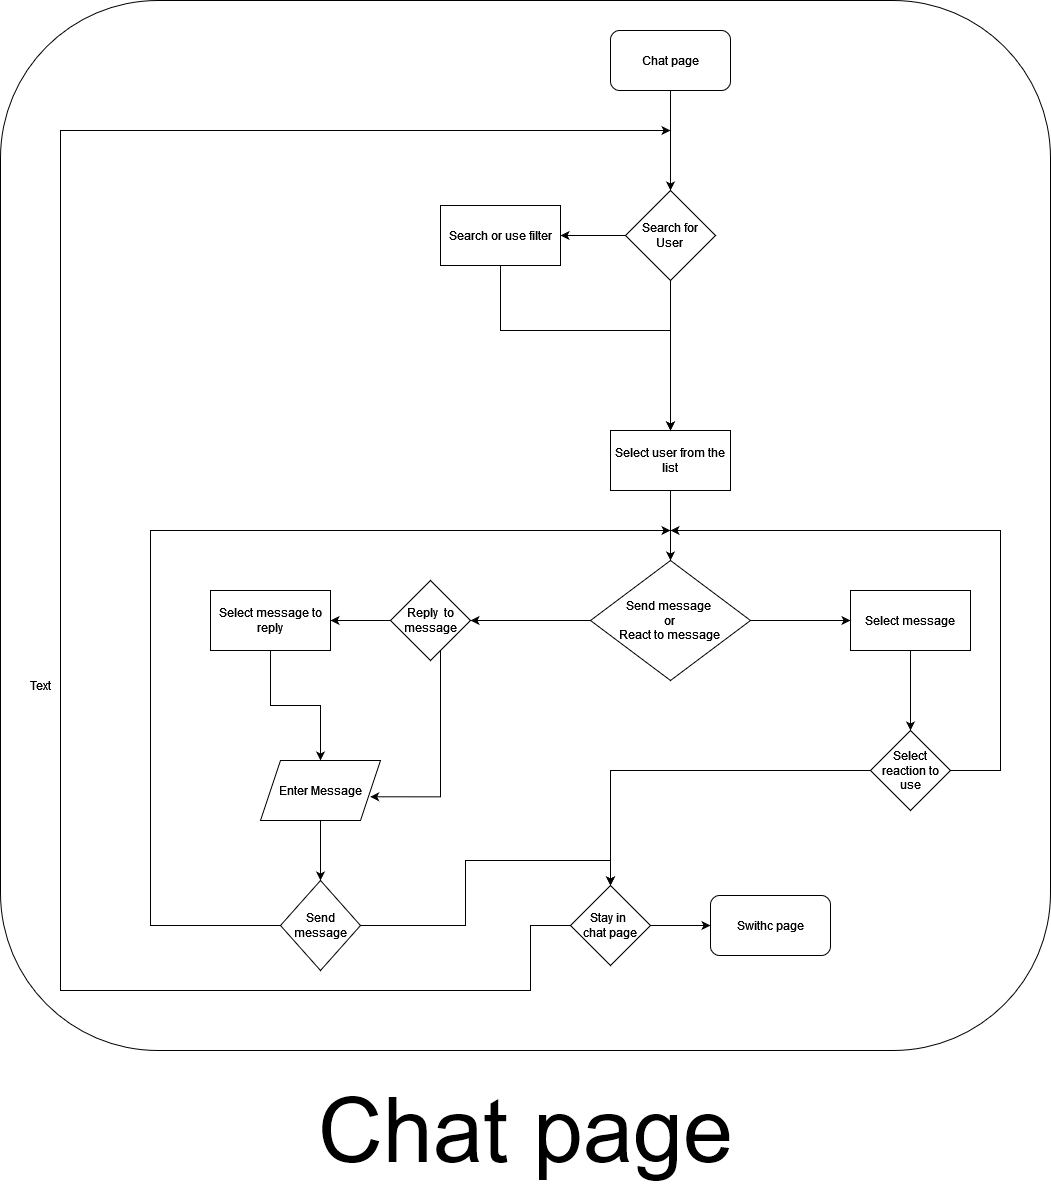

The diagram above was exported from draw.io. Its source (the exported page's mxGraphModel, read from the mxfile embedded in the PNG):
<mxGraphModel dx="3953" dy="2487" grid="1" gridSize="10" guides="1" tooltips="1" connect="1" arrows="1" fold="1" page="1" pageScale="1" pageWidth="827" pageHeight="1169" math="0" shadow="0">
  <root>
    <mxCell id="0" />
    <mxCell id="1" parent="0" />
    <mxCell id="-GzFkG3woqSRSp8kci43-617" value="" style="group" vertex="1" connectable="0" parent="1">
      <mxGeometry x="1240" y="280" width="1050" height="1190" as="geometry" />
    </mxCell>
    <mxCell id="-GzFkG3woqSRSp8kci43-618" value="" style="group" vertex="1" connectable="0" parent="-GzFkG3woqSRSp8kci43-617">
      <mxGeometry width="1050" height="1050" as="geometry" />
    </mxCell>
    <mxCell id="-GzFkG3woqSRSp8kci43-619" value="" style="rounded=1;whiteSpace=wrap;html=1;" vertex="1" parent="-GzFkG3woqSRSp8kci43-618">
      <mxGeometry width="1050" height="1050" as="geometry" />
    </mxCell>
    <mxCell id="-GzFkG3woqSRSp8kci43-620" value="&lt;div&gt;Search for&lt;/div&gt;&lt;div&gt;User&lt;br&gt;&lt;/div&gt;" style="rhombus;whiteSpace=wrap;html=1;" vertex="1" parent="-GzFkG3woqSRSp8kci43-618">
      <mxGeometry x="625" y="190" width="90" height="90" as="geometry" />
    </mxCell>
    <mxCell id="-GzFkG3woqSRSp8kci43-621" value="Select user from the list" style="whiteSpace=wrap;html=1;" vertex="1" parent="-GzFkG3woqSRSp8kci43-618">
      <mxGeometry x="610" y="430" width="120" height="60" as="geometry" />
    </mxCell>
    <mxCell id="-GzFkG3woqSRSp8kci43-622" value="" style="edgeStyle=orthogonalEdgeStyle;rounded=0;orthogonalLoop=1;jettySize=auto;html=1;" edge="1" parent="-GzFkG3woqSRSp8kci43-618" source="-GzFkG3woqSRSp8kci43-620" target="-GzFkG3woqSRSp8kci43-621">
      <mxGeometry relative="1" as="geometry" />
    </mxCell>
    <mxCell id="-GzFkG3woqSRSp8kci43-623" style="edgeStyle=orthogonalEdgeStyle;rounded=0;orthogonalLoop=1;jettySize=auto;html=1;entryX=0.5;entryY=0;entryDx=0;entryDy=0;" edge="1" parent="-GzFkG3woqSRSp8kci43-618" source="-GzFkG3woqSRSp8kci43-624" target="-GzFkG3woqSRSp8kci43-621">
      <mxGeometry relative="1" as="geometry">
        <Array as="points">
          <mxPoint x="500" y="330" />
          <mxPoint x="670" y="330" />
        </Array>
      </mxGeometry>
    </mxCell>
    <mxCell id="-GzFkG3woqSRSp8kci43-624" value="Search or use filter" style="whiteSpace=wrap;html=1;" vertex="1" parent="-GzFkG3woqSRSp8kci43-618">
      <mxGeometry x="440" y="205" width="120" height="60" as="geometry" />
    </mxCell>
    <mxCell id="-GzFkG3woqSRSp8kci43-625" value="" style="edgeStyle=orthogonalEdgeStyle;rounded=0;orthogonalLoop=1;jettySize=auto;html=1;" edge="1" parent="-GzFkG3woqSRSp8kci43-618" source="-GzFkG3woqSRSp8kci43-620" target="-GzFkG3woqSRSp8kci43-624">
      <mxGeometry relative="1" as="geometry" />
    </mxCell>
    <mxCell id="-GzFkG3woqSRSp8kci43-626" value="&lt;div&gt;Send message&amp;nbsp;&lt;/div&gt;&lt;div&gt;or&lt;/div&gt;&lt;div&gt;React to message&lt;br&gt;&lt;/div&gt;" style="rhombus;whiteSpace=wrap;html=1;" vertex="1" parent="-GzFkG3woqSRSp8kci43-618">
      <mxGeometry x="590" y="560" width="160" height="120" as="geometry" />
    </mxCell>
    <mxCell id="-GzFkG3woqSRSp8kci43-627" value="" style="edgeStyle=orthogonalEdgeStyle;rounded=0;orthogonalLoop=1;jettySize=auto;html=1;" edge="1" parent="-GzFkG3woqSRSp8kci43-618" source="-GzFkG3woqSRSp8kci43-621" target="-GzFkG3woqSRSp8kci43-626">
      <mxGeometry relative="1" as="geometry" />
    </mxCell>
    <mxCell id="-GzFkG3woqSRSp8kci43-628" value="Select message" style="whiteSpace=wrap;html=1;" vertex="1" parent="-GzFkG3woqSRSp8kci43-618">
      <mxGeometry x="850" y="590" width="120" height="60" as="geometry" />
    </mxCell>
    <mxCell id="-GzFkG3woqSRSp8kci43-629" value="" style="edgeStyle=orthogonalEdgeStyle;rounded=0;orthogonalLoop=1;jettySize=auto;html=1;" edge="1" parent="-GzFkG3woqSRSp8kci43-618" source="-GzFkG3woqSRSp8kci43-626" target="-GzFkG3woqSRSp8kci43-628">
      <mxGeometry relative="1" as="geometry" />
    </mxCell>
    <mxCell id="-GzFkG3woqSRSp8kci43-630" style="edgeStyle=orthogonalEdgeStyle;rounded=0;orthogonalLoop=1;jettySize=auto;html=1;exitX=1;exitY=0.5;exitDx=0;exitDy=0;" edge="1" parent="-GzFkG3woqSRSp8kci43-618" source="-GzFkG3woqSRSp8kci43-641">
      <mxGeometry relative="1" as="geometry">
        <mxPoint x="670" y="530" as="targetPoint" />
        <mxPoint x="970" y="759.9655172413795" as="sourcePoint" />
        <Array as="points">
          <mxPoint x="1000" y="770" />
          <mxPoint x="1000" y="530" />
        </Array>
      </mxGeometry>
    </mxCell>
    <mxCell id="-GzFkG3woqSRSp8kci43-631" value="Reply&amp;nbsp; to message" style="rhombus;whiteSpace=wrap;html=1;" vertex="1" parent="-GzFkG3woqSRSp8kci43-618">
      <mxGeometry x="390" y="580" width="80" height="80" as="geometry" />
    </mxCell>
    <mxCell id="-GzFkG3woqSRSp8kci43-632" value="" style="edgeStyle=orthogonalEdgeStyle;rounded=0;orthogonalLoop=1;jettySize=auto;html=1;" edge="1" parent="-GzFkG3woqSRSp8kci43-618" source="-GzFkG3woqSRSp8kci43-626" target="-GzFkG3woqSRSp8kci43-631">
      <mxGeometry relative="1" as="geometry" />
    </mxCell>
    <mxCell id="-GzFkG3woqSRSp8kci43-633" value="Select message to reply" style="whiteSpace=wrap;html=1;" vertex="1" parent="-GzFkG3woqSRSp8kci43-618">
      <mxGeometry x="210" y="590" width="120" height="60" as="geometry" />
    </mxCell>
    <mxCell id="-GzFkG3woqSRSp8kci43-634" value="" style="edgeStyle=orthogonalEdgeStyle;rounded=0;orthogonalLoop=1;jettySize=auto;html=1;" edge="1" parent="-GzFkG3woqSRSp8kci43-618" source="-GzFkG3woqSRSp8kci43-631" target="-GzFkG3woqSRSp8kci43-633">
      <mxGeometry relative="1" as="geometry" />
    </mxCell>
    <mxCell id="-GzFkG3woqSRSp8kci43-635" value="Enter Message" style="shape=parallelogram;perimeter=parallelogramPerimeter;whiteSpace=wrap;html=1;fixedSize=1;" vertex="1" parent="-GzFkG3woqSRSp8kci43-618">
      <mxGeometry x="260" y="760" width="120" height="60" as="geometry" />
    </mxCell>
    <mxCell id="-GzFkG3woqSRSp8kci43-636" value="" style="edgeStyle=orthogonalEdgeStyle;rounded=0;orthogonalLoop=1;jettySize=auto;html=1;" edge="1" parent="-GzFkG3woqSRSp8kci43-618" source="-GzFkG3woqSRSp8kci43-633" target="-GzFkG3woqSRSp8kci43-635">
      <mxGeometry relative="1" as="geometry" />
    </mxCell>
    <mxCell id="-GzFkG3woqSRSp8kci43-637" style="edgeStyle=orthogonalEdgeStyle;rounded=0;orthogonalLoop=1;jettySize=auto;html=1;entryX=0.914;entryY=0.605;entryDx=0;entryDy=0;entryPerimeter=0;" edge="1" parent="-GzFkG3woqSRSp8kci43-618" source="-GzFkG3woqSRSp8kci43-631" target="-GzFkG3woqSRSp8kci43-635">
      <mxGeometry relative="1" as="geometry">
        <Array as="points">
          <mxPoint x="440" y="796" />
        </Array>
      </mxGeometry>
    </mxCell>
    <mxCell id="-GzFkG3woqSRSp8kci43-638" style="edgeStyle=orthogonalEdgeStyle;rounded=0;orthogonalLoop=1;jettySize=auto;html=1;exitX=0;exitY=0.5;exitDx=0;exitDy=0;" edge="1" parent="-GzFkG3woqSRSp8kci43-618" source="-GzFkG3woqSRSp8kci43-639">
      <mxGeometry relative="1" as="geometry">
        <mxPoint x="670" y="530" as="targetPoint" />
        <mxPoint x="260" y="930.0285714285715" as="sourcePoint" />
        <Array as="points">
          <mxPoint x="150" y="925" />
          <mxPoint x="150" y="530" />
        </Array>
      </mxGeometry>
    </mxCell>
    <mxCell id="-GzFkG3woqSRSp8kci43-639" value="Send message" style="rhombus;whiteSpace=wrap;html=1;" vertex="1" parent="-GzFkG3woqSRSp8kci43-618">
      <mxGeometry x="280" y="880" width="80" height="90" as="geometry" />
    </mxCell>
    <mxCell id="-GzFkG3woqSRSp8kci43-640" value="" style="edgeStyle=orthogonalEdgeStyle;rounded=0;orthogonalLoop=1;jettySize=auto;html=1;entryX=0.5;entryY=0;entryDx=0;entryDy=0;" edge="1" parent="-GzFkG3woqSRSp8kci43-618" source="-GzFkG3woqSRSp8kci43-635" target="-GzFkG3woqSRSp8kci43-639">
      <mxGeometry relative="1" as="geometry">
        <mxPoint x="320" y="900" as="targetPoint" />
      </mxGeometry>
    </mxCell>
    <mxCell id="-GzFkG3woqSRSp8kci43-641" value="Select reaction to use" style="rhombus;whiteSpace=wrap;html=1;" vertex="1" parent="-GzFkG3woqSRSp8kci43-618">
      <mxGeometry x="870" y="730" width="80" height="80" as="geometry" />
    </mxCell>
    <mxCell id="-GzFkG3woqSRSp8kci43-642" value="" style="edgeStyle=orthogonalEdgeStyle;rounded=0;orthogonalLoop=1;jettySize=auto;html=1;entryX=0.5;entryY=0;entryDx=0;entryDy=0;" edge="1" parent="-GzFkG3woqSRSp8kci43-618" source="-GzFkG3woqSRSp8kci43-628" target="-GzFkG3woqSRSp8kci43-641">
      <mxGeometry relative="1" as="geometry">
        <mxPoint x="910" y="729.9999999999995" as="targetPoint" />
      </mxGeometry>
    </mxCell>
    <mxCell id="-GzFkG3woqSRSp8kci43-643" style="edgeStyle=orthogonalEdgeStyle;rounded=0;orthogonalLoop=1;jettySize=auto;html=1;entryX=0.5;entryY=0;entryDx=0;entryDy=0;" edge="1" parent="-GzFkG3woqSRSp8kci43-618" source="-GzFkG3woqSRSp8kci43-644" target="-GzFkG3woqSRSp8kci43-620">
      <mxGeometry relative="1" as="geometry" />
    </mxCell>
    <mxCell id="-GzFkG3woqSRSp8kci43-644" value="Chat page" style="rounded=1;whiteSpace=wrap;html=1;" vertex="1" parent="-GzFkG3woqSRSp8kci43-618">
      <mxGeometry x="610" y="30" width="120" height="60" as="geometry" />
    </mxCell>
    <mxCell id="-GzFkG3woqSRSp8kci43-645" style="edgeStyle=orthogonalEdgeStyle;rounded=0;orthogonalLoop=1;jettySize=auto;html=1;exitX=0;exitY=0.5;exitDx=0;exitDy=0;" edge="1" parent="-GzFkG3woqSRSp8kci43-618" source="-GzFkG3woqSRSp8kci43-646">
      <mxGeometry relative="1" as="geometry">
        <mxPoint x="670" y="130" as="targetPoint" />
        <Array as="points">
          <mxPoint x="530" y="925" />
          <mxPoint x="530" y="990" />
          <mxPoint x="60" y="990" />
          <mxPoint x="60" y="130" />
        </Array>
      </mxGeometry>
    </mxCell>
    <mxCell id="-GzFkG3woqSRSp8kci43-646" value="&lt;div&gt;Stay in&amp;nbsp;&lt;/div&gt;&lt;div&gt;chat page&lt;br&gt;&lt;/div&gt;" style="rhombus;whiteSpace=wrap;html=1;" vertex="1" parent="-GzFkG3woqSRSp8kci43-618">
      <mxGeometry x="570" y="885" width="80" height="80" as="geometry" />
    </mxCell>
    <mxCell id="-GzFkG3woqSRSp8kci43-647" style="edgeStyle=orthogonalEdgeStyle;rounded=0;orthogonalLoop=1;jettySize=auto;html=1;entryX=0.5;entryY=0;entryDx=0;entryDy=0;" edge="1" parent="-GzFkG3woqSRSp8kci43-618" source="-GzFkG3woqSRSp8kci43-639" target="-GzFkG3woqSRSp8kci43-646">
      <mxGeometry relative="1" as="geometry" />
    </mxCell>
    <mxCell id="-GzFkG3woqSRSp8kci43-648" style="edgeStyle=orthogonalEdgeStyle;rounded=0;orthogonalLoop=1;jettySize=auto;html=1;entryX=0.5;entryY=0;entryDx=0;entryDy=0;" edge="1" parent="-GzFkG3woqSRSp8kci43-618" source="-GzFkG3woqSRSp8kci43-641" target="-GzFkG3woqSRSp8kci43-646">
      <mxGeometry relative="1" as="geometry" />
    </mxCell>
    <mxCell id="-GzFkG3woqSRSp8kci43-649" value="Swithc page" style="rounded=1;whiteSpace=wrap;html=1;" vertex="1" parent="-GzFkG3woqSRSp8kci43-618">
      <mxGeometry x="710" y="895" width="120" height="60" as="geometry" />
    </mxCell>
    <mxCell id="-GzFkG3woqSRSp8kci43-650" value="" style="edgeStyle=orthogonalEdgeStyle;rounded=0;orthogonalLoop=1;jettySize=auto;html=1;" edge="1" parent="-GzFkG3woqSRSp8kci43-618" source="-GzFkG3woqSRSp8kci43-646" target="-GzFkG3woqSRSp8kci43-649">
      <mxGeometry relative="1" as="geometry" />
    </mxCell>
    <mxCell id="-GzFkG3woqSRSp8kci43-651" value="Text" style="text;html=1;align=center;verticalAlign=middle;whiteSpace=wrap;rounded=0;" vertex="1" parent="-GzFkG3woqSRSp8kci43-617">
      <mxGeometry x="10" y="670" width="60" height="30" as="geometry" />
    </mxCell>
    <mxCell id="-GzFkG3woqSRSp8kci43-652" value="&lt;font style=&quot;font-size: 90px;&quot;&gt;Chat page&lt;br&gt;&lt;/font&gt;" style="text;html=1;align=center;verticalAlign=middle;resizable=0;points=[];autosize=1;strokeColor=none;fillColor=none;" vertex="1" parent="-GzFkG3woqSRSp8kci43-617">
      <mxGeometry x="305" y="1070" width="440" height="120" as="geometry" />
    </mxCell>
  </root>
</mxGraphModel>